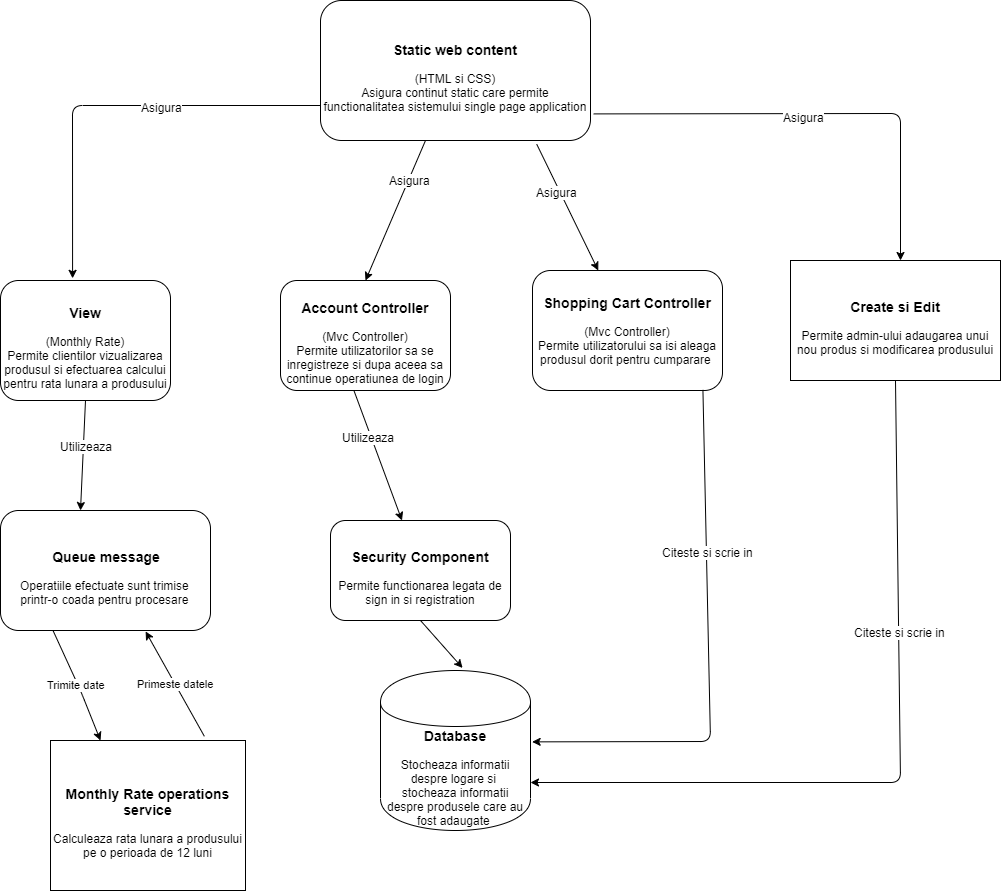

The diagram above was exported from draw.io. Its source (the exported page's mxGraphModel, read from the mxfile embedded in the PNG):
<mxGraphModel dx="1024" dy="485" grid="1" gridSize="10" guides="1" tooltips="1" connect="1" arrows="1" fold="1" page="1" pageScale="1" pageWidth="1100" pageHeight="850" math="0" shadow="0">
  <root>
    <mxCell id="0" />
    <mxCell id="1" parent="0" />
    <mxCell id="uqcsfhQ-uF5x0RMvbFwf-1" value="&lt;h3&gt;Static web content&lt;/h3&gt;&lt;div&gt;(HTML si CSS)&lt;/div&gt;&lt;div&gt;Asigura continut static care permite functionalitatea sistemului single page application&lt;/div&gt;" style="rounded=1;whiteSpace=wrap;html=1;" vertex="1" parent="1">
      <mxGeometry x="360" y="40" width="270" height="140" as="geometry" />
    </mxCell>
    <mxCell id="uqcsfhQ-uF5x0RMvbFwf-2" value="" style="endArrow=classic;html=1;exitX=0;exitY=0.75;exitDx=0;exitDy=0;entryX=0.424;entryY=-0.018;entryDx=0;entryDy=0;entryPerimeter=0;" edge="1" parent="1" source="uqcsfhQ-uF5x0RMvbFwf-1" target="uqcsfhQ-uF5x0RMvbFwf-10">
      <mxGeometry width="50" height="50" relative="1" as="geometry">
        <mxPoint x="360" y="250" as="sourcePoint" />
        <mxPoint x="290" y="330" as="targetPoint" />
        <Array as="points">
          <mxPoint x="112" y="145" />
        </Array>
      </mxGeometry>
    </mxCell>
    <mxCell id="uqcsfhQ-uF5x0RMvbFwf-4" value="Asigura" style="text;html=1;align=center;verticalAlign=middle;resizable=0;points=[];labelBackgroundColor=#ffffff;" vertex="1" connectable="0" parent="uqcsfhQ-uF5x0RMvbFwf-2">
      <mxGeometry x="-0.2451" y="1" relative="1" as="geometry">
        <mxPoint as="offset" />
      </mxGeometry>
    </mxCell>
    <mxCell id="uqcsfhQ-uF5x0RMvbFwf-5" value="&lt;h3&gt;Account Controller&lt;/h3&gt;(Mvc Controller)&lt;br&gt;Permite utilizatorilor sa se inregistreze si dupa aceea sa continue operatiunea de login" style="rounded=1;whiteSpace=wrap;html=1;" vertex="1" parent="1">
      <mxGeometry x="320" y="320" width="170" height="110" as="geometry" />
    </mxCell>
    <mxCell id="uqcsfhQ-uF5x0RMvbFwf-6" value="" style="endArrow=classic;html=1;exitX=0.433;exitY=1.005;exitDx=0;exitDy=0;exitPerimeter=0;" edge="1" parent="1" source="uqcsfhQ-uF5x0RMvbFwf-5" target="uqcsfhQ-uF5x0RMvbFwf-7">
      <mxGeometry width="50" height="50" relative="1" as="geometry">
        <mxPoint x="190" y="510" as="sourcePoint" />
        <mxPoint x="290" y="570" as="targetPoint" />
      </mxGeometry>
    </mxCell>
    <mxCell id="uqcsfhQ-uF5x0RMvbFwf-32" value="Utilizeaza" style="text;html=1;align=center;verticalAlign=middle;resizable=0;points=[];labelBackgroundColor=#ffffff;" vertex="1" connectable="0" parent="uqcsfhQ-uF5x0RMvbFwf-6">
      <mxGeometry x="-0.3056" y="-3" relative="1" as="geometry">
        <mxPoint as="offset" />
      </mxGeometry>
    </mxCell>
    <mxCell id="uqcsfhQ-uF5x0RMvbFwf-7" value="&lt;h3&gt;Security Component&lt;/h3&gt;&lt;div&gt;Permite functionarea legata de sign in si registration&lt;/div&gt;" style="rounded=1;whiteSpace=wrap;html=1;" vertex="1" parent="1">
      <mxGeometry x="370" y="560" width="180" height="100" as="geometry" />
    </mxCell>
    <mxCell id="uqcsfhQ-uF5x0RMvbFwf-8" value="" style="endArrow=classic;html=1;entryX=0.5;entryY=0;entryDx=0;entryDy=0;" edge="1" parent="1" source="uqcsfhQ-uF5x0RMvbFwf-1" target="uqcsfhQ-uF5x0RMvbFwf-5">
      <mxGeometry width="50" height="50" relative="1" as="geometry">
        <mxPoint x="525" y="270" as="sourcePoint" />
        <mxPoint x="540" y="320" as="targetPoint" />
      </mxGeometry>
    </mxCell>
    <mxCell id="uqcsfhQ-uF5x0RMvbFwf-9" value="Asigura" style="text;html=1;align=center;verticalAlign=middle;resizable=0;points=[];labelBackgroundColor=#ffffff;" vertex="1" connectable="0" parent="uqcsfhQ-uF5x0RMvbFwf-8">
      <mxGeometry x="-0.4398" y="1" relative="1" as="geometry">
        <mxPoint as="offset" />
      </mxGeometry>
    </mxCell>
    <mxCell id="uqcsfhQ-uF5x0RMvbFwf-10" value="&lt;h3&gt;View&lt;/h3&gt;&lt;div&gt;(Monthly Rate)&lt;/div&gt;&lt;div&gt;Permite clientilor vizualizarea produsul si efectuarea calcului pentru rata lunara a produsului&lt;/div&gt;" style="rounded=1;whiteSpace=wrap;html=1;" vertex="1" parent="1">
      <mxGeometry x="40" y="320" width="170" height="120" as="geometry" />
    </mxCell>
    <mxCell id="uqcsfhQ-uF5x0RMvbFwf-11" value="" style="endArrow=classic;html=1;exitX=0.5;exitY=1;exitDx=0;exitDy=0;" edge="1" parent="1" source="uqcsfhQ-uF5x0RMvbFwf-10">
      <mxGeometry width="50" height="50" relative="1" as="geometry">
        <mxPoint x="140" y="440" as="sourcePoint" />
        <mxPoint x="120" y="550" as="targetPoint" />
      </mxGeometry>
    </mxCell>
    <mxCell id="uqcsfhQ-uF5x0RMvbFwf-31" value="Utilizeaza" style="text;html=1;align=center;verticalAlign=middle;resizable=0;points=[];labelBackgroundColor=#ffffff;" vertex="1" connectable="0" parent="uqcsfhQ-uF5x0RMvbFwf-11">
      <mxGeometry x="-0.1769" y="3" relative="1" as="geometry">
        <mxPoint as="offset" />
      </mxGeometry>
    </mxCell>
    <mxCell id="uqcsfhQ-uF5x0RMvbFwf-14" value="&lt;h3&gt;Queue message&lt;/h3&gt;&lt;div&gt;Operatiile efectuate sunt trimise&amp;nbsp;&lt;/div&gt;&lt;div&gt;printr-o coada pentru procesare&amp;nbsp;&lt;/div&gt;" style="rounded=1;whiteSpace=wrap;html=1;" vertex="1" parent="1">
      <mxGeometry x="40" y="550" width="210" height="120" as="geometry" />
    </mxCell>
    <mxCell id="uqcsfhQ-uF5x0RMvbFwf-15" value="" style="endArrow=classic;html=1;exitX=0.801;exitY=1.027;exitDx=0;exitDy=0;exitPerimeter=0;" edge="1" parent="1" source="uqcsfhQ-uF5x0RMvbFwf-1" target="uqcsfhQ-uF5x0RMvbFwf-16">
      <mxGeometry width="50" height="50" relative="1" as="geometry">
        <mxPoint x="620" y="180" as="sourcePoint" />
        <mxPoint x="800" y="300" as="targetPoint" />
        <Array as="points" />
      </mxGeometry>
    </mxCell>
    <mxCell id="uqcsfhQ-uF5x0RMvbFwf-17" value="Asigura" style="text;html=1;align=center;verticalAlign=middle;resizable=0;points=[];labelBackgroundColor=#ffffff;" vertex="1" connectable="0" parent="uqcsfhQ-uF5x0RMvbFwf-15">
      <mxGeometry x="-0.2647" y="-3" relative="1" as="geometry">
        <mxPoint as="offset" />
      </mxGeometry>
    </mxCell>
    <mxCell id="uqcsfhQ-uF5x0RMvbFwf-16" value="&lt;h3&gt;Shopping Cart Controller&lt;/h3&gt;&lt;div&gt;(Mvc Controller)&lt;/div&gt;&lt;div&gt;Permite utilizatorului sa isi aleaga produsul dorit pentru cumparare&amp;nbsp;&lt;/div&gt;&lt;div&gt;&lt;br&gt;&lt;/div&gt;" style="rounded=1;whiteSpace=wrap;html=1;" vertex="1" parent="1">
      <mxGeometry x="572" y="310" width="190" height="120" as="geometry" />
    </mxCell>
    <mxCell id="uqcsfhQ-uF5x0RMvbFwf-18" value="" style="endArrow=classic;html=1;exitX=1.012;exitY=0.81;exitDx=0;exitDy=0;exitPerimeter=0;" edge="1" parent="1" source="uqcsfhQ-uF5x0RMvbFwf-1">
      <mxGeometry width="50" height="50" relative="1" as="geometry">
        <mxPoint x="780" y="160" as="sourcePoint" />
        <mxPoint x="940" y="300" as="targetPoint" />
        <Array as="points">
          <mxPoint x="940" y="153" />
        </Array>
      </mxGeometry>
    </mxCell>
    <mxCell id="uqcsfhQ-uF5x0RMvbFwf-28" value="Asigura" style="text;html=1;align=center;verticalAlign=middle;resizable=0;points=[];labelBackgroundColor=#ffffff;" vertex="1" connectable="0" parent="uqcsfhQ-uF5x0RMvbFwf-18">
      <mxGeometry x="-0.0764" y="-3" relative="1" as="geometry">
        <mxPoint as="offset" />
      </mxGeometry>
    </mxCell>
    <mxCell id="uqcsfhQ-uF5x0RMvbFwf-19" value="&lt;h3&gt;Create si Edit&lt;/h3&gt;&lt;div&gt;Permite admin-ului adaugarea unui nou produs si modificarea produsului&lt;/div&gt;" style="rounded=0;whiteSpace=wrap;html=1;" vertex="1" parent="1">
      <mxGeometry x="830" y="300" width="210" height="120" as="geometry" />
    </mxCell>
    <mxCell id="uqcsfhQ-uF5x0RMvbFwf-20" value="&lt;h3&gt;Database&lt;/h3&gt;&lt;div&gt;Stocheaza informatii despre logare si&amp;nbsp; stocheaza informatii despre produsele care au fost adaugate&amp;nbsp;&lt;/div&gt;" style="shape=cylinder;whiteSpace=wrap;html=1;boundedLbl=1;backgroundOutline=1;" vertex="1" parent="1">
      <mxGeometry x="420" y="710" width="150" height="160" as="geometry" />
    </mxCell>
    <mxCell id="uqcsfhQ-uF5x0RMvbFwf-22" value="" style="endArrow=classic;html=1;entryX=0.547;entryY=-0.016;entryDx=0;entryDy=0;entryPerimeter=0;exitX=0.5;exitY=1;exitDx=0;exitDy=0;" edge="1" parent="1" source="uqcsfhQ-uF5x0RMvbFwf-7" target="uqcsfhQ-uF5x0RMvbFwf-20">
      <mxGeometry width="50" height="50" relative="1" as="geometry">
        <mxPoint x="440" y="700" as="sourcePoint" />
        <mxPoint x="490" y="650" as="targetPoint" />
      </mxGeometry>
    </mxCell>
    <mxCell id="uqcsfhQ-uF5x0RMvbFwf-23" value="&lt;h3&gt;Monthly Rate operations service&lt;/h3&gt;&lt;div&gt;Calculeaza rata lunara a produsului pe o perioada de 12 luni&lt;br&gt;&lt;/div&gt;" style="rounded=0;whiteSpace=wrap;html=1;" vertex="1" parent="1">
      <mxGeometry x="90" y="780" width="195" height="150" as="geometry" />
    </mxCell>
    <mxCell id="uqcsfhQ-uF5x0RMvbFwf-24" value="Trimite date&amp;nbsp;" style="endArrow=classic;html=1;exitX=0.25;exitY=1;exitDx=0;exitDy=0;" edge="1" parent="1" source="uqcsfhQ-uF5x0RMvbFwf-14">
      <mxGeometry width="50" height="50" relative="1" as="geometry">
        <mxPoint x="140" y="670" as="sourcePoint" />
        <mxPoint x="140" y="780" as="targetPoint" />
        <Array as="points">
          <mxPoint x="120" y="730" />
        </Array>
      </mxGeometry>
    </mxCell>
    <mxCell id="uqcsfhQ-uF5x0RMvbFwf-25" value="Primeste datele" style="endArrow=classic;html=1;exitX=0.789;exitY=-0.028;exitDx=0;exitDy=0;exitPerimeter=0;entryX=0.691;entryY=1.008;entryDx=0;entryDy=0;entryPerimeter=0;" edge="1" parent="1" source="uqcsfhQ-uF5x0RMvbFwf-23" target="uqcsfhQ-uF5x0RMvbFwf-14">
      <mxGeometry width="50" height="50" relative="1" as="geometry">
        <mxPoint x="180" y="750" as="sourcePoint" />
        <mxPoint x="230" y="700" as="targetPoint" />
        <Array as="points" />
      </mxGeometry>
    </mxCell>
    <mxCell id="uqcsfhQ-uF5x0RMvbFwf-26" value="" style="endArrow=classic;html=1;entryX=1;entryY=0.7;entryDx=0;entryDy=0;exitX=0.5;exitY=1;exitDx=0;exitDy=0;" edge="1" parent="1" source="uqcsfhQ-uF5x0RMvbFwf-19" target="uqcsfhQ-uF5x0RMvbFwf-20">
      <mxGeometry width="50" height="50" relative="1" as="geometry">
        <mxPoint x="920" y="921" as="sourcePoint" />
        <mxPoint x="390" y="940" as="targetPoint" />
        <Array as="points">
          <mxPoint x="940" y="822" />
        </Array>
      </mxGeometry>
    </mxCell>
    <mxCell id="uqcsfhQ-uF5x0RMvbFwf-29" value="Citeste si scrie in" style="text;html=1;align=center;verticalAlign=middle;resizable=0;points=[];labelBackgroundColor=#ffffff;" vertex="1" connectable="0" parent="uqcsfhQ-uF5x0RMvbFwf-26">
      <mxGeometry x="-0.3461" y="1" relative="1" as="geometry">
        <mxPoint as="offset" />
      </mxGeometry>
    </mxCell>
    <mxCell id="uqcsfhQ-uF5x0RMvbFwf-27" value="" style="endArrow=classic;html=1;exitX=0.897;exitY=0.995;exitDx=0;exitDy=0;exitPerimeter=0;entryX=1.011;entryY=0.446;entryDx=0;entryDy=0;entryPerimeter=0;" edge="1" parent="1" source="uqcsfhQ-uF5x0RMvbFwf-16" target="uqcsfhQ-uF5x0RMvbFwf-20">
      <mxGeometry width="50" height="50" relative="1" as="geometry">
        <mxPoint x="690" y="560" as="sourcePoint" />
        <mxPoint x="740" y="510" as="targetPoint" />
        <Array as="points">
          <mxPoint x="750" y="781" />
        </Array>
      </mxGeometry>
    </mxCell>
    <mxCell id="uqcsfhQ-uF5x0RMvbFwf-30" value="Citeste si scrie in" style="text;html=1;align=center;verticalAlign=middle;resizable=0;points=[];labelBackgroundColor=#ffffff;" vertex="1" connectable="0" parent="uqcsfhQ-uF5x0RMvbFwf-27">
      <mxGeometry x="-0.3884" y="1" relative="1" as="geometry">
        <mxPoint as="offset" />
      </mxGeometry>
    </mxCell>
  </root>
</mxGraphModel>